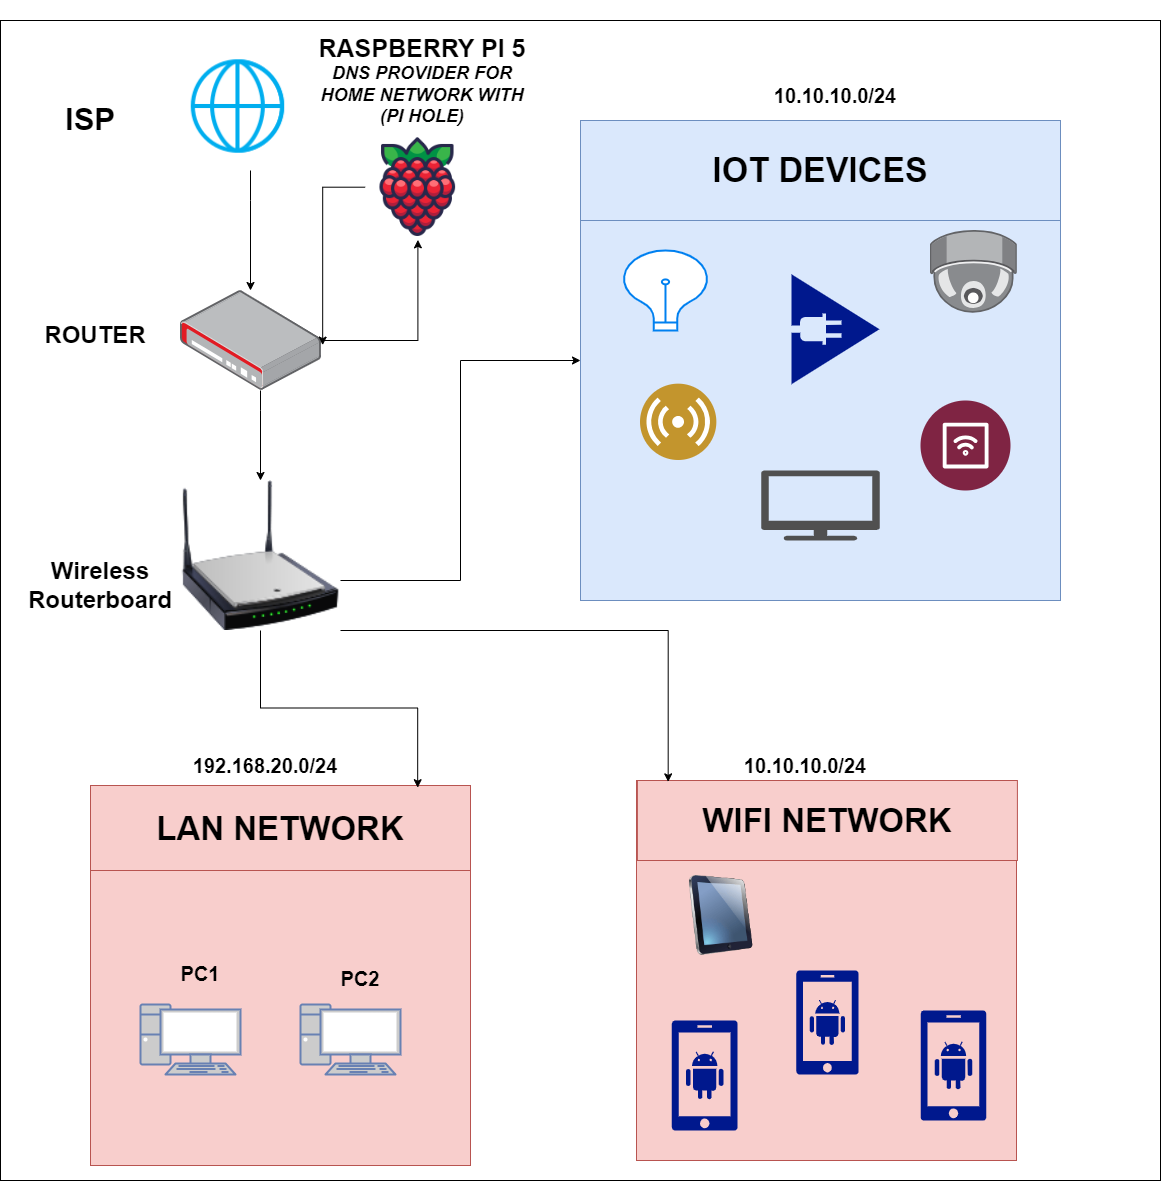

The diagram above was exported from draw.io. Its source (the exported page's mxGraphModel, read from the mxfile embedded in the PNG):
<mxGraphModel dx="2440" dy="2461" grid="1" gridSize="10" guides="1" tooltips="1" connect="1" arrows="1" fold="1" page="1" pageScale="1" pageWidth="827" pageHeight="1169" math="0" shadow="0">
  <root>
    <mxCell id="0" />
    <mxCell id="1" parent="0" />
    <mxCell id="148iZc3wGbPQHw5WAiAE-1" value="" style="whiteSpace=wrap;html=1;aspect=fixed;" vertex="1" parent="1">
      <mxGeometry x="510" y="-400" width="1160" height="1160" as="geometry" />
    </mxCell>
    <mxCell id="148iZc3wGbPQHw5WAiAE-50" style="edgeStyle=orthogonalEdgeStyle;rounded=0;orthogonalLoop=1;jettySize=auto;html=1;" edge="1" parent="1" source="148iZc3wGbPQHw5WAiAE-3" target="148iZc3wGbPQHw5WAiAE-13">
      <mxGeometry relative="1" as="geometry">
        <Array as="points">
          <mxPoint x="760" y="-220" />
          <mxPoint x="760" y="-220" />
        </Array>
      </mxGeometry>
    </mxCell>
    <mxCell id="148iZc3wGbPQHw5WAiAE-3" value="" style="shape=image;html=1;verticalAlign=top;verticalLabelPosition=bottom;labelBackgroundColor=#ffffff;imageAspect=0;aspect=fixed;image=https://cdn4.iconfinder.com/data/icons/for-your-interface-free-samples/128/Globe-128.png" vertex="1" parent="1">
      <mxGeometry x="681.46" y="-380" width="130" height="130" as="geometry" />
    </mxCell>
    <mxCell id="148iZc3wGbPQHw5WAiAE-51" style="edgeStyle=orthogonalEdgeStyle;rounded=0;orthogonalLoop=1;jettySize=auto;html=1;" edge="1" parent="1" source="148iZc3wGbPQHw5WAiAE-13" target="148iZc3wGbPQHw5WAiAE-22">
      <mxGeometry relative="1" as="geometry">
        <Array as="points">
          <mxPoint x="770" y="-10" />
          <mxPoint x="770" y="-10" />
        </Array>
      </mxGeometry>
    </mxCell>
    <mxCell id="148iZc3wGbPQHw5WAiAE-60" style="edgeStyle=orthogonalEdgeStyle;rounded=0;orthogonalLoop=1;jettySize=auto;html=1;" edge="1" parent="1" source="148iZc3wGbPQHw5WAiAE-13" target="148iZc3wGbPQHw5WAiAE-58">
      <mxGeometry relative="1" as="geometry" />
    </mxCell>
    <mxCell id="148iZc3wGbPQHw5WAiAE-13" value="" style="image;points=[];aspect=fixed;html=1;align=center;shadow=0;dashed=0;image=img/lib/allied_telesis/security/Router_VPN.svg;" vertex="1" parent="1">
      <mxGeometry x="690" y="-130" width="140.91" height="100" as="geometry" />
    </mxCell>
    <mxCell id="148iZc3wGbPQHw5WAiAE-18" value="" style="whiteSpace=wrap;html=1;aspect=fixed;fillColor=#f8cecc;strokeColor=#b85450;" vertex="1" parent="1">
      <mxGeometry x="600" y="365" width="380" height="380" as="geometry" />
    </mxCell>
    <mxCell id="148iZc3wGbPQHw5WAiAE-15" value="" style="fontColor=#0066CC;verticalAlign=top;verticalLabelPosition=bottom;labelPosition=center;align=center;html=1;outlineConnect=0;fillColor=#CCCCCC;strokeColor=#6881B3;gradientColor=none;gradientDirection=north;strokeWidth=2;shape=mxgraph.networks.pc;" vertex="1" parent="1">
      <mxGeometry x="650" y="584" width="100" height="70" as="geometry" />
    </mxCell>
    <mxCell id="148iZc3wGbPQHw5WAiAE-16" value="" style="fontColor=#0066CC;verticalAlign=top;verticalLabelPosition=bottom;labelPosition=center;align=center;html=1;outlineConnect=0;fillColor=#CCCCCC;strokeColor=#6881B3;gradientColor=none;gradientDirection=north;strokeWidth=2;shape=mxgraph.networks.pc;" vertex="1" parent="1">
      <mxGeometry x="810" y="584" width="100" height="70" as="geometry" />
    </mxCell>
    <mxCell id="148iZc3wGbPQHw5WAiAE-21" value="" style="whiteSpace=wrap;html=1;aspect=fixed;fillColor=#dae8fc;strokeColor=#6c8ebf;" vertex="1" parent="1">
      <mxGeometry x="1090" y="-300" width="480" height="480" as="geometry" />
    </mxCell>
    <mxCell id="148iZc3wGbPQHw5WAiAE-45" style="edgeStyle=orthogonalEdgeStyle;rounded=0;orthogonalLoop=1;jettySize=auto;html=1;" edge="1" parent="1" source="148iZc3wGbPQHw5WAiAE-22" target="148iZc3wGbPQHw5WAiAE-21">
      <mxGeometry relative="1" as="geometry">
        <Array as="points">
          <mxPoint x="970" y="160" />
          <mxPoint x="970" y="-60" />
        </Array>
      </mxGeometry>
    </mxCell>
    <mxCell id="148iZc3wGbPQHw5WAiAE-22" value="" style="image;html=1;image=img/lib/clip_art/networking/Wireless_Router_N_128x128.png" vertex="1" parent="1">
      <mxGeometry x="690" y="60" width="160" height="150" as="geometry" />
    </mxCell>
    <mxCell id="148iZc3wGbPQHw5WAiAE-24" value="&lt;b&gt;&lt;font style=&quot;font-size: 34px;&quot;&gt;IOT DEVICES&lt;/font&gt;&lt;/b&gt;" style="text;strokeColor=#6c8ebf;align=center;fillColor=#dae8fc;html=1;verticalAlign=middle;whiteSpace=wrap;rounded=0;" vertex="1" parent="1">
      <mxGeometry x="1090" y="-300" width="480" height="100" as="geometry" />
    </mxCell>
    <mxCell id="148iZc3wGbPQHw5WAiAE-26" value="" style="html=1;verticalLabelPosition=bottom;align=center;labelBackgroundColor=#ffffff;verticalAlign=top;strokeWidth=2;strokeColor=#0080F0;shadow=0;dashed=0;shape=mxgraph.ios7.icons.lightbulb;" vertex="1" parent="1">
      <mxGeometry x="1130" y="-170" width="90" height="80" as="geometry" />
    </mxCell>
    <mxCell id="148iZc3wGbPQHw5WAiAE-27" value="" style="image;points=[];aspect=fixed;html=1;align=center;shadow=0;dashed=0;image=img/lib/allied_telesis/security/Surveillance_Camera_Ceiling.svg;" vertex="1" parent="1">
      <mxGeometry x="1440" y="-190" width="86.9" height="82.7" as="geometry" />
    </mxCell>
    <mxCell id="148iZc3wGbPQHw5WAiAE-28" value="" style="sketch=0;aspect=fixed;pointerEvents=1;shadow=0;dashed=0;html=1;strokeColor=none;labelPosition=center;verticalLabelPosition=bottom;verticalAlign=top;align=center;fillColor=#00188D;shape=mxgraph.mscae.enterprise.plug_and_play" vertex="1" parent="1">
      <mxGeometry x="1301" y="-146.35" width="88" height="110" as="geometry" />
    </mxCell>
    <mxCell id="148iZc3wGbPQHw5WAiAE-35" value="" style="whiteSpace=wrap;html=1;aspect=fixed;fillColor=#f8cecc;strokeColor=#b85450;" vertex="1" parent="1">
      <mxGeometry x="1146" y="360" width="380" height="380" as="geometry" />
    </mxCell>
    <mxCell id="148iZc3wGbPQHw5WAiAE-33" value="" style="sketch=0;aspect=fixed;pointerEvents=1;shadow=0;dashed=0;html=1;strokeColor=none;labelPosition=center;verticalLabelPosition=bottom;verticalAlign=top;align=center;fillColor=#00188D;shape=mxgraph.mscae.enterprise.android_phone" vertex="1" parent="1">
      <mxGeometry x="1181.2" y="600" width="66" height="110" as="geometry" />
    </mxCell>
    <mxCell id="148iZc3wGbPQHw5WAiAE-31" value="" style="sketch=0;aspect=fixed;pointerEvents=1;shadow=0;dashed=0;html=1;strokeColor=none;labelPosition=center;verticalLabelPosition=bottom;verticalAlign=top;align=center;fillColor=#00188D;shape=mxgraph.mscae.enterprise.android_phone" vertex="1" parent="1">
      <mxGeometry x="1305.6999999999998" y="550" width="62.4" height="104" as="geometry" />
    </mxCell>
    <mxCell id="148iZc3wGbPQHw5WAiAE-32" value="" style="image;html=1;image=img/lib/clip_art/computers/iPad_128x128.png" vertex="1" parent="1">
      <mxGeometry x="1190.8500000000001" y="455" width="80" height="80" as="geometry" />
    </mxCell>
    <mxCell id="148iZc3wGbPQHw5WAiAE-34" value="" style="sketch=0;aspect=fixed;pointerEvents=1;shadow=0;dashed=0;html=1;strokeColor=none;labelPosition=center;verticalLabelPosition=bottom;verticalAlign=top;align=center;fillColor=#00188D;shape=mxgraph.mscae.enterprise.android_phone" vertex="1" parent="1">
      <mxGeometry x="1430" y="590" width="66" height="110" as="geometry" />
    </mxCell>
    <mxCell id="148iZc3wGbPQHw5WAiAE-25" value="&lt;span style=&quot;font-size: 33px;&quot;&gt;&lt;b&gt;WIFI NETWORK&lt;/b&gt;&lt;/span&gt;" style="text;strokeColor=#b85450;align=center;fillColor=#f8cecc;html=1;verticalAlign=middle;whiteSpace=wrap;rounded=0;" vertex="1" parent="1">
      <mxGeometry x="1146.9" y="360" width="380" height="80" as="geometry" />
    </mxCell>
    <mxCell id="148iZc3wGbPQHw5WAiAE-36" value="" style="sketch=0;pointerEvents=1;shadow=0;dashed=0;html=1;strokeColor=none;fillColor=#505050;labelPosition=center;verticalLabelPosition=bottom;verticalAlign=top;outlineConnect=0;align=center;shape=mxgraph.office.devices.tv;" vertex="1" parent="1">
      <mxGeometry x="1270.8500000000001" y="50" width="118.3" height="70" as="geometry" />
    </mxCell>
    <mxCell id="148iZc3wGbPQHw5WAiAE-37" value="" style="verticalLabelPosition=bottom;aspect=fixed;html=1;shape=mxgraph.salesforce.iot2;" vertex="1" parent="1">
      <mxGeometry x="1430" y="-20" width="90" height="90" as="geometry" />
    </mxCell>
    <mxCell id="148iZc3wGbPQHw5WAiAE-38" value="" style="image;aspect=fixed;perimeter=ellipsePerimeter;html=1;align=center;shadow=0;dashed=0;fontColor=#4277BB;labelBackgroundColor=default;fontSize=12;spacingTop=3;image=img/lib/ibm/users/sensor.svg;" vertex="1" parent="1">
      <mxGeometry x="1150" y="-36.35" width="76.35" height="76.35" as="geometry" />
    </mxCell>
    <mxCell id="148iZc3wGbPQHw5WAiAE-39" value="&lt;span style=&quot;font-size: 33px;&quot;&gt;&lt;b&gt;LAN NETWORK&lt;/b&gt;&lt;/span&gt;" style="text;strokeColor=#b85450;align=center;fillColor=#f8cecc;html=1;verticalAlign=middle;whiteSpace=wrap;rounded=0;" vertex="1" parent="1">
      <mxGeometry x="600" y="365" width="380" height="85" as="geometry" />
    </mxCell>
    <mxCell id="148iZc3wGbPQHw5WAiAE-40" value="&lt;b&gt;&lt;font style=&quot;font-size: 31px;&quot;&gt;ISP&lt;/font&gt;&lt;/b&gt;" style="text;strokeColor=none;align=center;fillColor=none;html=1;verticalAlign=middle;whiteSpace=wrap;rounded=0;" vertex="1" parent="1">
      <mxGeometry x="570.46" y="-316" width="60" height="30" as="geometry" />
    </mxCell>
    <mxCell id="148iZc3wGbPQHw5WAiAE-41" value="&lt;b&gt;&lt;font style=&quot;font-size: 24px;&quot;&gt;ROUTER&lt;/font&gt;&lt;/b&gt;" style="text;strokeColor=none;align=center;fillColor=none;html=1;verticalAlign=middle;whiteSpace=wrap;rounded=0;" vertex="1" parent="1">
      <mxGeometry x="580" y="-100" width="50.46" height="30" as="geometry" />
    </mxCell>
    <mxCell id="148iZc3wGbPQHw5WAiAE-42" value="&lt;b&gt;&lt;font style=&quot;font-size: 24px;&quot;&gt;Wireless Routerboard&lt;/font&gt;&lt;/b&gt;" style="text;strokeColor=none;align=center;fillColor=none;html=1;verticalAlign=middle;whiteSpace=wrap;rounded=0;" vertex="1" parent="1">
      <mxGeometry x="580" y="150" width="60" height="30" as="geometry" />
    </mxCell>
    <mxCell id="148iZc3wGbPQHw5WAiAE-46" style="edgeStyle=orthogonalEdgeStyle;rounded=0;orthogonalLoop=1;jettySize=auto;html=1;entryX=0.861;entryY=0.026;entryDx=0;entryDy=0;entryPerimeter=0;" edge="1" parent="1" source="148iZc3wGbPQHw5WAiAE-22" target="148iZc3wGbPQHw5WAiAE-39">
      <mxGeometry relative="1" as="geometry" />
    </mxCell>
    <mxCell id="148iZc3wGbPQHw5WAiAE-52" value="&lt;b&gt;&lt;font style=&quot;font-size: 20px;&quot;&gt;192.168.20.0/24&lt;/font&gt;&lt;/b&gt;" style="text;strokeColor=none;align=center;fillColor=none;html=1;verticalAlign=middle;whiteSpace=wrap;rounded=0;" vertex="1" parent="1">
      <mxGeometry x="660" y="300" width="230" height="90" as="geometry" />
    </mxCell>
    <mxCell id="148iZc3wGbPQHw5WAiAE-53" value="&lt;b&gt;&lt;font style=&quot;font-size: 20px;&quot;&gt;10.10.10.0/24&lt;/font&gt;&lt;/b&gt;" style="text;strokeColor=none;align=center;fillColor=none;html=1;verticalAlign=middle;whiteSpace=wrap;rounded=0;" vertex="1" parent="1">
      <mxGeometry x="1200" y="300" width="230" height="90" as="geometry" />
    </mxCell>
    <mxCell id="148iZc3wGbPQHw5WAiAE-54" style="edgeStyle=orthogonalEdgeStyle;rounded=0;orthogonalLoop=1;jettySize=auto;html=1;entryX=0.081;entryY=0.017;entryDx=0;entryDy=0;entryPerimeter=0;" edge="1" parent="1" source="148iZc3wGbPQHw5WAiAE-22" target="148iZc3wGbPQHw5WAiAE-25">
      <mxGeometry relative="1" as="geometry">
        <Array as="points">
          <mxPoint x="1178" y="210" />
        </Array>
      </mxGeometry>
    </mxCell>
    <mxCell id="148iZc3wGbPQHw5WAiAE-55" value="&lt;b&gt;&lt;font style=&quot;font-size: 20px;&quot;&gt;PC1&lt;/font&gt;&lt;/b&gt;" style="text;strokeColor=none;align=center;fillColor=none;html=1;verticalAlign=middle;whiteSpace=wrap;rounded=0;" vertex="1" parent="1">
      <mxGeometry x="620" y="520" width="180" height="65" as="geometry" />
    </mxCell>
    <mxCell id="148iZc3wGbPQHw5WAiAE-56" value="&lt;b&gt;&lt;font style=&quot;font-size: 20px;&quot;&gt;PC2&lt;/font&gt;&lt;/b&gt;" style="text;strokeColor=none;align=center;fillColor=none;html=1;verticalAlign=middle;whiteSpace=wrap;rounded=0;" vertex="1" parent="1">
      <mxGeometry x="780" y="525" width="180" height="65" as="geometry" />
    </mxCell>
    <mxCell id="148iZc3wGbPQHw5WAiAE-57" value="&lt;b&gt;&lt;font style=&quot;font-size: 20px;&quot;&gt;10.10.10.0/24&lt;/font&gt;&lt;/b&gt;" style="text;strokeColor=none;align=center;fillColor=none;html=1;verticalAlign=middle;whiteSpace=wrap;rounded=0;" vertex="1" parent="1">
      <mxGeometry x="1230" y="-370" width="230" height="90" as="geometry" />
    </mxCell>
    <mxCell id="148iZc3wGbPQHw5WAiAE-58" value="" style="shape=image;html=1;verticalAlign=top;verticalLabelPosition=bottom;labelBackgroundColor=#ffffff;imageAspect=0;aspect=fixed;image=https://cdn1.iconfinder.com/data/icons/fruit-136/64/Fruit_iconfree_Filled_Outline_raspberry-healthy-organic-food-fruit_icon-128.png" vertex="1" parent="1">
      <mxGeometry x="874.65" y="-286" width="105.35" height="105.35" as="geometry" />
    </mxCell>
    <mxCell id="148iZc3wGbPQHw5WAiAE-59" value="&lt;b&gt;&lt;font style=&quot;&quot;&gt;&lt;span style=&quot;font-size: 25px;&quot;&gt;RASPBERRY PI 5&lt;/span&gt;&lt;br&gt;&lt;i style=&quot;&quot;&gt;&lt;font style=&quot;font-size: 18px;&quot;&gt;DNS PROVIDER FOR HOME NETWORK WITH (PI HOLE)&lt;/font&gt;&lt;/i&gt;&lt;/font&gt;&lt;/b&gt;" style="text;strokeColor=none;align=center;fillColor=none;html=1;verticalAlign=middle;whiteSpace=wrap;rounded=0;" vertex="1" parent="1">
      <mxGeometry x="827" y="-420" width="210" height="160" as="geometry" />
    </mxCell>
    <mxCell id="148iZc3wGbPQHw5WAiAE-61" style="edgeStyle=orthogonalEdgeStyle;rounded=0;orthogonalLoop=1;jettySize=auto;html=1;entryX=1.009;entryY=0.546;entryDx=0;entryDy=0;entryPerimeter=0;" edge="1" parent="1" source="148iZc3wGbPQHw5WAiAE-58" target="148iZc3wGbPQHw5WAiAE-13">
      <mxGeometry relative="1" as="geometry" />
    </mxCell>
  </root>
</mxGraphModel>